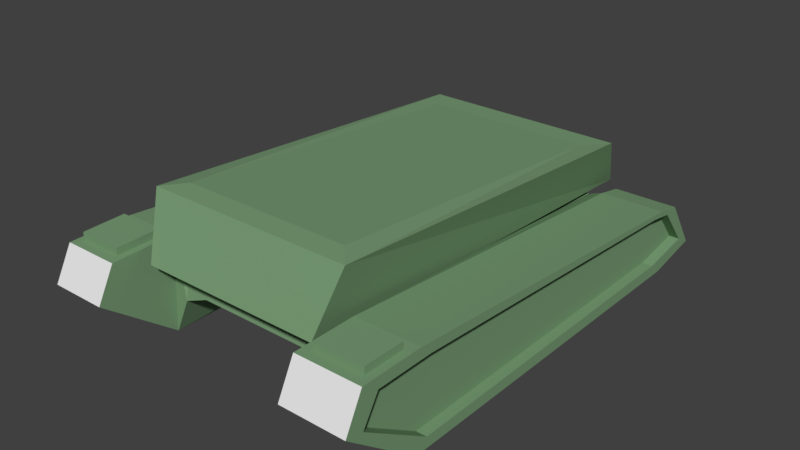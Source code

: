 # Source: IS2001.blend  (saved by Blender 2.79.0; exported with 4.5.12 LTS)
import bpy
from mathutils import Matrix  # noqa: F401  (used for matrix-valued properties, if any)

bpy.ops.wm.read_factory_settings(use_empty=True)
scene = bpy.context.scene
scene.name = 'Scene'

# ---- collections
col_collection_1 = bpy.data.collections.new('Collection 1'); scene.collection.children.link(col_collection_1)

# ---- materials (node trees are filled in below, after node groups)
mat_material_001 = bpy.data.materials.new('Material.001')
mat_material_001.alpha_threshold = 0.0
mat_material_001.use_transparent_shadow = False
mat_material_001.diffuse_color = (0.1957, 0.3383, 0.1821, 1.0)
mat_material_001.specular_color = (0.2564, 0.2564, 0.2564)
mat_material_001.roughness = 0.5
mat_material_001.specular_intensity = 0.0
mat_material_002 = bpy.data.materials.new('Material.002')
mat_material_002.alpha_threshold = 0.0
mat_material_002.use_transparent_shadow = False
mat_material_002.roughness = 0.5
mat_material_003 = bpy.data.materials.new('Material.003')
mat_material_003.alpha_threshold = 0.0
mat_material_003.use_transparent_shadow = False
mat_material_003.roughness = 0.5

# ---- material node trees

# ---- world
world_world = bpy.data.worlds.new('World'); scene.world = world_world
world_world.color = (0.05088, 0.05088, 0.05088)
world_world.use_sun_shadow = False
world_world.sun_shadow_jitter_overblur = 0.0
world_world.cycles.sampling_method = 'MANUAL'

# ---- meshes
me_cube_001 = bpy.data.meshes.new('Cube.001')
me_cube_001.from_pydata([(-0.5533, -1.177, 0.4411), (-0.6877, -0.9564, 0.8307), (-0.5998, 1.125, 0.627), (-0.6877, 1.0, 1.017), (0.5691, -1.177, 0.4411), (0.6877, -0.9564, 0.8307), (0.5998, 1.125, 0.627), (0.6877, 1.0, 1.017), (-0.5627, -0.8182, 0.8398), (-0.5627, 0.8941, 1.026), (0.5627, 0.8941, 1.026), (0.5627, -0.8182, 0.8398), (-0.406, 0.9419, 0.6122), (-0.406, -0.9942, 0.4559), (0.406, 0.9419, 0.6122), (0.406, -0.9942, 0.4559), (-0.406, 0.9686, 0.3894), (-0.406, -0.9676, 0.2331), (0.406, 0.9686, 0.3894), (0.406, -0.9676, 0.2331), (-0.596, 0.9419, 0.486), (-0.5293, -0.9942, 0.4108), (-0.596, 0.9686, 0.3271), (-0.5293, -0.9676, 0.2519), (-0.6678, 0.9419, 0.6945), (-0.6678, -0.9394, 0.4853), (-0.6678, 0.9686, 0.07392), (-0.6678, -0.9676, 0.04342), (-1.093, 0.9419, 0.6945), (-1.093, -0.9394, 0.4853), (-1.093, 0.9686, 0.07392), (-1.093, -0.9676, 0.04342), (-0.6678, -1.263, 0.1142), (-0.6678, -1.08, 0.4497), (-1.093, -1.263, 0.1142), (-1.093, -1.08, 0.4497), (-0.6678, 1.271, 0.6973), (-0.6678, 1.362, 0.4686), (-1.093, 1.271, 0.6973), (-1.093, 1.362, 0.4686), (0.576, -0.9942, 0.4195), (0.576, 0.9419, 0.5104), (0.576, -0.9676, 0.2275), (0.576, 0.9686, 0.3184), (0.6828, -0.9942, 0.4734), (0.6828, 0.9419, 0.6945), (0.6828, -0.9676, 0.075), (0.6828, 0.9686, 0.07794), (1.06, -0.9942, 0.4734), (1.06, 0.9419, 0.6945), (1.06, -0.9676, 0.075), (1.06, 0.9686, 0.07794), (0.6828, -1.035, 0.4497), (0.6828, -1.263, 0.1142), (1.06, -1.035, 0.4497), (1.06, -1.263, 0.1142), (0.6828, 1.362, 0.4686), (0.6828, 1.271, 0.687), (1.06, 1.362, 0.4686), (1.06, 1.271, 0.687), (-1.093, 0.8785, 0.6218), (-1.093, -0.8709, 0.4607), (-1.093, 0.9032, 0.144), (-1.093, -0.8972, 0.1205), (-1.093, -1.172, 0.175), (-1.093, -1.002, 0.4333), (-1.093, 1.185, 0.624), (-1.093, 1.269, 0.4479), (-1.025, 0.8785, 0.6218), (-1.025, -0.8709, 0.4607), (-1.025, 0.9032, 0.144), (-1.025, -0.8972, 0.1205), (-1.025, -1.172, 0.175), (-1.025, -1.002, 0.4333), (-1.025, 1.185, 0.624), (-1.025, 1.269, 0.4479), (1.06, -0.9359, 0.4428), (1.06, 0.8906, 0.625), (1.06, -0.9107, 0.1145), (1.06, 0.9157, 0.1169), (1.06, -0.9748, 0.4232), (1.06, -1.19, 0.1468), (1.06, 1.287, 0.4389), (1.06, 1.201, 0.6188), (0.9906, -0.9359, 0.4428), (0.9906, 0.8906, 0.625), (0.9906, -0.9107, 0.1145), (0.9906, 0.9157, 0.1169), (0.9906, -0.9748, 0.4232), (0.9906, -1.19, 0.1468), (0.9906, 1.287, 0.4389), (0.9906, 1.201, 0.6188), (-0.4091, -1.15, 0.489), (-0.5105, -0.9835, 0.7829), (0.527, -0.9835, 0.7829), (0.4083, -1.15, 0.489), (-0.2949, -1.173, 0.5269), (-0.3701, -1.049, 0.7449), (0.3997, -1.049, 0.7449), (0.281, -1.173, 0.5269), (-1.042, 1.001, 0.6947), (-0.7242, 1.001, 0.6947), (-1.042, 1.213, 0.6965), (-0.7242, 1.213, 0.6965), (0.7272, 0.9962, 0.6936), (1.021, 0.9962, 0.6936), (0.7272, 1.217, 0.6886), (1.021, 1.217, 0.6886), (-1.042, 1.001, 0.7425), (-0.7242, 1.001, 0.7425), (-1.042, 1.213, 0.7443), (-0.7242, 1.213, 0.7443), (0.7272, 0.9963, 0.7415), (1.021, 0.9963, 0.7415), (0.7272, 1.217, 0.7365), (1.021, 1.217, 0.7365), (0.0, 1.0, 1.017), (0.0, 1.125, 0.627)], [], [(0, 1, 3, 2), (116, 7, 6, 117), (6, 7, 5, 4), (1, 0, 92, 93), (4, 0, 13, 15), (5, 7, 10, 11), (3, 1, 8, 9), (1, 5, 11, 8), (7, 116, 10), (8, 11, 10, 9), (15, 19, 42, 40), (117, 12, 2), (0, 2, 12, 13), (6, 4, 15, 14), (16, 18, 19, 17), (12, 16, 22, 20), (15, 13, 17, 19), (12, 14, 18, 16), (20, 22, 26, 24), (16, 17, 23, 22), (17, 13, 21, 23), (13, 12, 20, 21), (27, 25, 33, 32), (21, 20, 24, 25), (23, 21, 25, 27), (22, 23, 27, 26), (28, 38, 66, 60), (26, 27, 31, 30), (26, 30, 39, 37), (25, 24, 28, 29), (32, 33, 35, 34), (25, 29, 35, 33), (31, 27, 32, 34), (31, 34, 64, 63), (36, 37, 39, 38), (38, 39, 67, 66), (38, 28, 100, 102), (24, 26, 37, 36), (40, 42, 46, 44), (19, 18, 43, 42), (14, 15, 40, 41), (18, 14, 41, 43), (47, 45, 57, 56), (41, 40, 44, 45), (43, 41, 45, 47), (42, 43, 47, 46), (55, 50, 78, 81), (46, 47, 51, 50), (46, 50, 55, 53), (45, 44, 48, 49), (52, 53, 55, 54), (50, 51, 79, 78), (48, 44, 52, 54), (44, 46, 53, 52), (56, 57, 59, 58), (45, 49, 105, 104), (51, 47, 56, 58), (51, 58, 82, 79), (61, 60, 68, 69), (64, 65, 73, 72), (63, 64, 72, 71), (29, 28, 60, 61), (39, 30, 62, 67), (34, 35, 65, 64), (35, 29, 61, 65), (30, 31, 63, 62), (69, 68, 70, 71), (69, 71, 72, 73), (70, 68, 74, 75), (60, 66, 74, 68), (66, 67, 75, 74), (65, 61, 69, 73), (62, 63, 71, 70), (67, 62, 70, 75), (78, 79, 87, 86), (81, 78, 86, 89), (82, 83, 91, 90), (58, 59, 83, 82), (59, 49, 77, 83), (49, 48, 76, 77), (54, 55, 81, 80), (48, 54, 80, 76), (85, 84, 86, 87), (86, 84, 88, 89), (85, 87, 90, 91), (83, 77, 85, 91), (76, 80, 88, 84), (80, 81, 89, 88), (77, 76, 84, 85), (79, 82, 90, 87), (92, 95, 99, 96), (0, 4, 95, 92), (5, 1, 93, 94), (4, 5, 94, 95), (99, 98, 97, 96), (93, 92, 96, 97), (94, 93, 97, 98), (95, 94, 98, 99), (106, 104, 112, 114), (103, 102, 110, 111), (49, 59, 107, 105), (28, 24, 101, 100), (57, 45, 104, 106), (59, 57, 106, 107), (24, 36, 103, 101), (36, 38, 102, 103), (108, 109, 111, 110), (112, 113, 115, 114), (104, 105, 113, 112), (102, 100, 108, 110), (100, 101, 109, 108), (105, 107, 115, 113), (107, 106, 114, 115), (101, 103, 111, 109), (3, 9, 116), (10, 116, 9), (12, 117, 14), (14, 117, 6), (2, 3, 116, 117)])
me_cube_001.polygons.foreach_set('material_index', [0, 0, 0, 0, 0, 0, 0, 0, 0, 0, 0, 0, 0, 0, 0, 0, 0, 0, 0, 0, 0, 0, 0, 0, 0, 0, 0, 2, 2, 0, 2, 0, 2, 0, 2, 0, 0, 0, 0, 0, 0, 0, 0, 0, 0, 0, 0, 1, 1, 0, 1, 0, 0, 0, 1, 0, 1, 0, 0, 0, 0, 0, 0, 0, 0, 0, 0, 0, 0, 0, 0, 0, 0, 0, 0, 0, 0, 0, 0, 0, 0, 0, 0, 0, 0, 0, 0, 0, 0, 0, 0, 0, 0, 0, 0, 0, 0, 0, 0, 0, 0, 0, 0, 0, 0, 0, 0, 0, 0, 0, 0, 0, 0, 0, 0, 0, 0, 0, 0])
_uv = me_cube_001.uv_layers.new(name='UVMap')
_uv.uv.foreach_set('vector', [0.8639, 0.6485, 0.8202, 0.6361, 0.7627, 0.454, 0.798, 0.4339, 0.7076, 0.7011, 0.7062, 0.6371, 0.7668, 0.5878, 0.7791, 0.7018, 0.7975, 0.9643, 0.7627, 0.944, 0.8221, 0.7642, 0.8651, 0.7523, 0.8202, 0.6361, 0.8639, 0.6485, 0.859, 0.6622, 0.8257, 0.653, 0.7028, 0.5731, 0.5861, 0.5731, 0.6014, 0.554, 0.6858, 0.554, 0.2581, 0.9751, 0.2053, 0.6418, 0.2283, 0.6553, 0.2766, 0.951, 0.5641, 0.6418, 0.5092, 0.9759, 0.4906, 0.9505, 0.5409, 0.6552, 0.5092, 0.9759, 0.2581, 0.9751, 0.2766, 0.951, 0.4906, 0.9505, 0.5654, 0.4342, 0.537, 0.4342, 0.5602, 0.4298, 0.426, 0.8528, 0.347, 0.8518, 0.3486, 0.731, 0.4275, 0.732, 0.6858, 0.554, 0.6858, 0.5306, 0.7035, 0.5301, 0.7035, 0.5502, 0.504, 0.2733, 0.4187, 0.3115, 0.3782, 0.2729, 0.2917, 0.191, 0.5665, 0.191, 0.5442, 0.2136, 0.3132, 0.209, 0.8381, 0.2228, 0.5568, 0.2228, 0.5789, 0.2027, 0.8155, 0.1995, 0.09563, 0.181, 0.1975, 0.1812, 0.1971, 0.4248, 0.09521, 0.4246, 0.4187, 0.3115, 0.4186, 0.3585, 0.3787, 0.3714, 0.3787, 0.3376, 0.6858, 0.554, 0.6014, 0.554, 0.6014, 0.5306, 0.6858, 0.5306, 0.4187, 0.3115, 0.5889, 0.3121, 0.5887, 0.3592, 0.4186, 0.3585, 0.3787, 0.3376, 0.3787, 0.3714, 0.3644, 0.4247, 0.362, 0.2945, 0.09563, 0.181, 0.09521, 0.4246, 0.07957, 0.4244, 0.07055, 0.1814, 0.6014, 0.5306, 0.6014, 0.554, 0.5885, 0.5493, 0.5885, 0.5326, 0.8781, 0.1865, 0.8809, 0.2502, 0.8735, 0.2502, 0.8738, 0.1866, 0.5755, 0.51, 0.5726, 0.556, 0.5585, 0.5505, 0.5441, 0.5135, 0.2917, 0.2137, 0.5223, 0.2137, 0.5242, 0.2398, 0.2992, 0.232, 0.5885, 0.5326, 0.5885, 0.5493, 0.5726, 0.556, 0.5755, 0.51, 0.07055, 0.1814, 0.07957, 0.4244, 0.04822, 0.4262, 0.03761, 0.1835, 0.8178, 0.02095, 0.8792, 0.03478, 0.8596, 0.04454, 0.8057, 0.03094, 0.985, 0.3518, 0.985, 0.6647, 0.9162, 0.6647, 0.9162, 0.3518, 0.985, 0.3518, 0.9162, 0.3518, 0.9162, 0.2618, 0.985, 0.2618, 0.1702, 0.5691, 0.1702, 0.9223, 0.09083, 0.9223, 0.09083, 0.5691, 0.985, 0.7138, 0.985, 0.7755, 0.9162, 0.7755, 0.9162, 0.7138, 0.1702, 0.5691, 0.09083, 0.5691, 0.09083, 0.5421, 0.1702, 0.5421, 0.9162, 0.6647, 0.985, 0.6647, 0.985, 0.7138, 0.9162, 0.7138, 0.4971, 0.1177, 0.4388, 0.09199, 0.4584, 0.0813, 0.5106, 0.1069, 0.985, 0.222, 0.985, 0.2618, 0.9162, 0.2618, 0.9162, 0.222, 0.8792, 0.03478, 0.8866, 0.08136, 0.87, 0.08286, 0.8596, 0.04454, 0.0852, 0.9907, 0.09083, 0.9223, 0.09873, 0.9322, 0.09621, 0.9803, 0.362, 0.2945, 0.3644, 0.4247, 0.2771, 0.3472, 0.2931, 0.2982, 0.7035, 0.5502, 0.7035, 0.5301, 0.7147, 0.5142, 0.7147, 0.5558, 0.1971, 0.4248, 0.1975, 0.1812, 0.2206, 0.1819, 0.2184, 0.425, 0.874, 0.1649, 0.8729, 0.2561, 0.8647, 0.2562, 0.8647, 0.1652, 0.5887, 0.3592, 0.5889, 0.3121, 0.6245, 0.3335, 0.6244, 0.3741, 0.6463, 0.4247, 0.6477, 0.2954, 0.7166, 0.3007, 0.733, 0.3474, 0.7926, 0.2486, 0.5568, 0.2374, 0.5578, 0.2228, 0.7951, 0.2228, 0.6244, 0.3741, 0.6245, 0.3335, 0.6477, 0.2954, 0.6463, 0.4247, 0.2184, 0.425, 0.2206, 0.1819, 0.2536, 0.1836, 0.2417, 0.4262, 0.01042, 0.03408, 0.06438, 0.02156, 0.0728, 0.02687, 0.02353, 0.0394, 0.9202, 0.6597, 0.9202, 0.3478, 0.981, 0.3478, 0.981, 0.6597, 0.9202, 0.6597, 0.981, 0.6597, 0.981, 0.7078, 0.9202, 0.7078, 0.004589, 0.9231, 0.004895, 0.5504, 0.0771, 0.5504, 0.07679, 0.9232, 0.9202, 0.7731, 0.9202, 0.7078, 0.981, 0.7078, 0.981, 0.7731, 0.06438, 0.02156, 0.3551, 0.02156, 0.3477, 0.02712, 0.0728, 0.02687, 0.0771, 0.5504, 0.004895, 0.5504, 0.004902, 0.5413, 0.07711, 0.5414, 0.7147, 0.5558, 0.7147, 0.5142, 0.7451, 0.5204, 0.7191, 0.5536, 0.9202, 0.2585, 0.9202, 0.2204, 0.981, 0.2204, 0.981, 0.2585, 0.004589, 0.9231, 0.07679, 0.9232, 0.07062, 0.9319, 0.01308, 0.933, 0.981, 0.3478, 0.9202, 0.3478, 0.9202, 0.2585, 0.981, 0.2585, 0.3551, 0.02156, 0.4218, 0.08321, 0.409, 0.07872, 0.3477, 0.02712, 0.5209, 0.02646, 0.8057, 0.03094, 0.8043, 0.04159, 0.5229, 0.03852, 0.4584, 0.0813, 0.4943, 0.03107, 0.5019, 0.04304, 0.4754, 0.07511, 0.5106, 0.1069, 0.4584, 0.0813, 0.4754, 0.07511, 0.5137, 0.09592, 0.5081, 0.02095, 0.8178, 0.02095, 0.8057, 0.03094, 0.5209, 0.02646, 0.8866, 0.08136, 0.8103, 0.1428, 0.8014, 0.1313, 0.87, 0.08286, 0.4388, 0.09199, 0.4807, 0.02765, 0.4943, 0.03107, 0.4584, 0.0813, 0.4807, 0.02765, 0.5081, 0.02095, 0.5209, 0.02646, 0.4943, 0.03107, 0.8103, 0.1428, 0.4971, 0.1177, 0.5106, 0.1069, 0.8014, 0.1313, 0.5229, 0.03852, 0.8043, 0.04159, 0.7973, 0.119, 0.5137, 0.09592, 0.5229, 0.03852, 0.5137, 0.09592, 0.4754, 0.07511, 0.5019, 0.04304, 0.7973, 0.119, 0.8043, 0.04159, 0.8513, 0.05354, 0.8558, 0.07945, 0.8057, 0.03094, 0.8596, 0.04454, 0.8513, 0.05354, 0.8043, 0.04159, 0.8596, 0.04454, 0.87, 0.08286, 0.8558, 0.07945, 0.8513, 0.05354, 0.4943, 0.03107, 0.5209, 0.02646, 0.5229, 0.03852, 0.5019, 0.04304, 0.8014, 0.1313, 0.5106, 0.1069, 0.5137, 0.09592, 0.7973, 0.119, 0.87, 0.08286, 0.8014, 0.1313, 0.7973, 0.119, 0.8558, 0.07945, 0.0728, 0.02687, 0.3477, 0.02712, 0.3444, 0.03699, 0.07466, 0.0381, 0.02353, 0.0394, 0.0728, 0.02687, 0.07466, 0.0381, 0.04167, 0.04477, 0.409, 0.07872, 0.3982, 0.1165, 0.3881, 0.107, 0.3964, 0.08275, 0.4218, 0.08321, 0.4132, 0.1269, 0.3982, 0.1165, 0.409, 0.07872, 0.4132, 0.1269, 0.3528, 0.1364, 0.3441, 0.1259, 0.3982, 0.1165, 0.3528, 0.1364, 0.05626, 0.09898, 0.06575, 0.09452, 0.3441, 0.1259, 0.0503, 0.09513, 0.01042, 0.03408, 0.02353, 0.0394, 0.05935, 0.09128, 0.05626, 0.09898, 0.0503, 0.09513, 0.05935, 0.09128, 0.06575, 0.09452, 0.3433, 0.1142, 0.06994, 0.08513, 0.07466, 0.0381, 0.3444, 0.03699, 0.07466, 0.0381, 0.06994, 0.08513, 0.06479, 0.08254, 0.04167, 0.04477, 0.3433, 0.1142, 0.3444, 0.03699, 0.3964, 0.08275, 0.3881, 0.107, 0.3982, 0.1165, 0.3441, 0.1259, 0.3433, 0.1142, 0.3881, 0.107, 0.06575, 0.09452, 0.05935, 0.09128, 0.06479, 0.08254, 0.06994, 0.08513, 0.05935, 0.09128, 0.02353, 0.0394, 0.04167, 0.04477, 0.06479, 0.08254, 0.3441, 0.1259, 0.06575, 0.09452, 0.06994, 0.08513, 0.3433, 0.1142, 0.3477, 0.02712, 0.409, 0.07872, 0.3964, 0.08275, 0.3444, 0.03699, 0.8658, 0.2499, 0.8658, 0.1778, 0.8729, 0.1891, 0.8729, 0.2398, 0.8639, 0.6485, 0.8651, 0.7523, 0.8598, 0.7371, 0.859, 0.6622, 0.8221, 0.7642, 0.8202, 0.6361, 0.8257, 0.653, 0.827, 0.7488, 0.8651, 0.7523, 0.8221, 0.7642, 0.827, 0.7488, 0.8598, 0.7371, 0.8558, 0.725, 0.8338, 0.7363, 0.8326, 0.6665, 0.8551, 0.6735, 0.8257, 0.653, 0.859, 0.6622, 0.8551, 0.6735, 0.8326, 0.6665, 0.827, 0.7488, 0.8257, 0.653, 0.8326, 0.6665, 0.8338, 0.7363, 0.8598, 0.7371, 0.827, 0.7488, 0.8338, 0.7363, 0.8558, 0.725, 0.01697, 0.979, 0.01308, 0.933, 0.02316, 0.9397, 0.02379, 0.9699, 0.1617, 0.9827, 0.09621, 0.9803, 0.1079, 0.9703, 0.151, 0.9749, 0.07679, 0.9232, 0.07711, 0.9862, 0.07, 0.9775, 0.07062, 0.9319, 0.09083, 0.9223, 0.1702, 0.9223, 0.1602, 0.9336, 0.09873, 0.9322, 0.008931, 0.9896, 0.004589, 0.9231, 0.01308, 0.933, 0.01697, 0.979, 0.07711, 0.9862, 0.008931, 0.9896, 0.01697, 0.979, 0.07, 0.9775, 0.1702, 0.9223, 0.1745, 0.9956, 0.1617, 0.9827, 0.1602, 0.9336, 0.1745, 0.9956, 0.0852, 0.9907, 0.09621, 0.9803, 0.1617, 0.9827, 0.1056, 0.9389, 0.1521, 0.9431, 0.151, 0.9749, 0.1079, 0.9703, 0.02316, 0.9397, 0.06026, 0.9418, 0.06358, 0.9716, 0.02379, 0.9699, 0.01308, 0.933, 0.07062, 0.9319, 0.06026, 0.9418, 0.02316, 0.9397, 0.09621, 0.9803, 0.09873, 0.9322, 0.1056, 0.9389, 0.1079, 0.9703, 0.09873, 0.9322, 0.1602, 0.9336, 0.1521, 0.9431, 0.1056, 0.9389, 0.07062, 0.9319, 0.07, 0.9775, 0.06358, 0.9716, 0.06026, 0.9418, 0.07, 0.9775, 0.01697, 0.979, 0.02379, 0.9699, 0.06358, 0.9716, 0.1602, 0.9336, 0.1617, 0.9827, 0.151, 0.9749, 0.1521, 0.9431, 0.5087, 0.4341, 0.5138, 0.4298, 0.537, 0.4342, 0.5602, 0.4298, 0.537, 0.4342, 0.5138, 0.4298, 0.4187, 0.3115, 0.504, 0.2733, 0.5889, 0.3121, 0.5889, 0.3121, 0.504, 0.2733, 0.6297, 0.2738, 0.7657, 0.8183, 0.7059, 0.7644, 0.7076, 0.7011, 0.7791, 0.7018])
me_cube_001.materials.append(mat_material_001)
me_cube_001.materials.append(mat_material_002)
me_cube_001.materials.append(mat_material_003)
me_cube_001.use_remesh_preserve_volume = False
me_cube_001.use_remesh_preserve_attributes = False
me_cube_001.use_mirror_vertex_groups = False
me_cube_001.update()

# ---- objects
ob_cube = bpy.data.objects.new('Cube', me_cube_001)

# ---- transforms, parenting, visibility, modifiers, constraints
ob_cube.location = (0.0, 0.0, 0.0)
ob_cube.rotation_euler = (0.0, -0.0, 3.142)
ob_cube.scale = (1.582, 2.013, 1.582)
ob_cube.lineart.crease_threshold = 0.0

# ---- collection membership
col_collection_1.objects.link(ob_cube)

# ---- scene / render settings (as saved in the file)
scene.frame_start = 1; scene.frame_end = 250; scene.frame_set(1)
scene.render.engine = 'BLENDER_EEVEE_NEXT'
scene.render.resolution_percentage = 50
scene.render.dither_intensity = 0.0
scene.cycles.use_denoising = False
scene.cycles.samples = 128
scene.cycles.sampling_pattern = 'TABULATED_SOBOL'
scene.cycles.use_adaptive_sampling = False
scene.cycles.use_light_tree = False
scene.cycles.blur_glossy = 0.0
scene.cycles.sample_clamp_indirect = 0.0
scene.view_settings.view_transform = 'Standard'
bpy.context.view_layer.update()

# ---- added for rendering (the .blend has no active camera and no usable light): camera, sun
cam_auto = bpy.data.cameras.new('AutoCamera')
cam_auto.lens = 50.0
cam_auto.sensor_width = 36.0
cam_auto.clip_end = 1000.0
ob_auto_camera = bpy.data.objects.new('AutoCamera', cam_auto)
scene.collection.objects.link(ob_auto_camera)
ob_auto_camera.location = (6.01935, -7.29129, 5.64028)
ob_auto_camera.rotation_euler = (1.09748, -7.21219e-08, 0.694738)
scene.camera = ob_auto_camera
light_auto_sun = bpy.data.lights.new('AutoSun', 'SUN')
light_auto_sun.energy = 3.0
light_auto_sun.angle = 0.0523599
ob_auto_sun = bpy.data.objects.new('AutoSun', light_auto_sun)
scene.collection.objects.link(ob_auto_sun)
ob_auto_sun.rotation_euler = (0.872665, 0.174533, 0.523599)
bpy.context.view_layer.update()
